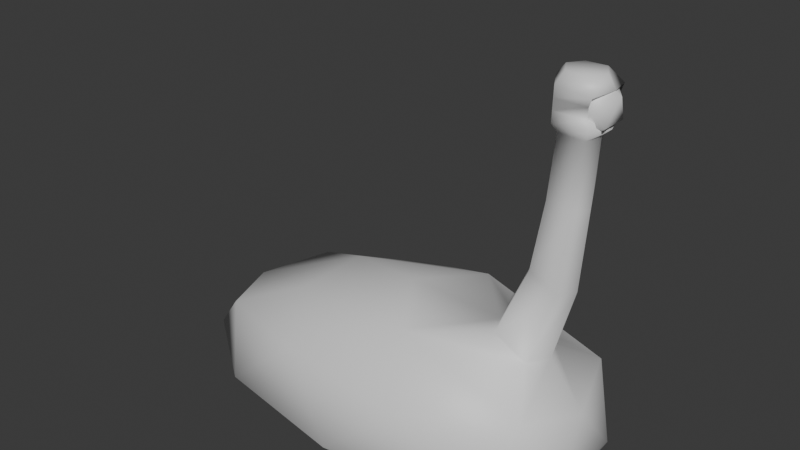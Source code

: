 # Source: SlugEnemy.blend  (saved by Blender 4.3.34; exported with 4.5.12 LTS)
import bpy
from mathutils import Matrix  # noqa: F401  (used for matrix-valued properties, if any)

bpy.ops.wm.read_factory_settings(use_empty=True)
scene = bpy.context.scene
scene.name = 'Scene'

# ---- collections
col_collection = bpy.data.collections.new('Collection'); scene.collection.children.link(col_collection)

# ---- materials (node trees are filled in below, after node groups)
mat_slugmat = bpy.data.materials.new('SlugMat')
mat_slugeyemat = bpy.data.materials.new('SlugEyeMat')

# ---- material node trees
mat_slugmat.use_nodes = True; mat_slugmat.node_tree.nodes.clear()
_N = mat_slugmat.node_tree.nodes; _L = mat_slugmat.node_tree.links
n0 = _N.new('ShaderNodeBsdfPrincipled'); n0.name = 'Principled BSDF'; n0.location = (10, 300)
n1 = _N.new('ShaderNodeOutputMaterial'); n1.name = 'Material Output'; n1.location = (300, 300)
_L.new(n0.outputs[0], n1.inputs[0])
n1.is_active_output = True
mat_slugeyemat.use_nodes = True; mat_slugeyemat.node_tree.nodes.clear()
_N = mat_slugeyemat.node_tree.nodes; _L = mat_slugeyemat.node_tree.links
n0 = _N.new('ShaderNodeBsdfPrincipled'); n0.name = 'Principled BSDF'; n0.location = (10, 300)
n1 = _N.new('ShaderNodeOutputMaterial'); n1.name = 'Material Output'; n1.location = (300, 300)
_L.new(n0.outputs[0], n1.inputs[0])
n1.is_active_output = True

# ---- world
world_world = bpy.data.worlds.new('World'); scene.world = world_world
world_world.use_nodes = True; world_world.node_tree.nodes.clear()
_N = world_world.node_tree.nodes; _L = world_world.node_tree.links
n0 = _N.new('ShaderNodeOutputWorld'); n0.name = 'World Output'; n0.location = (300, 300)
n1 = _N.new('ShaderNodeBackground'); n1.name = 'Background'; n1.location = (10, 300)
n1.inputs[0].default_value = (0.05088, 0.05088, 0.05088, 1.0)
_L.new(n1.outputs[0], n0.inputs[0])
n0.is_active_output = True
world_world.color = (0.05088, 0.05088, 0.05088)
world_world.sun_shadow_jitter_overblur = 0.0

# ---- meshes
me_icosphere = bpy.data.meshes.new('Icosphere')
me_icosphere.from_pydata([(1.251e-09, 0.0, -0.1206), (1.361, -0.5257, 0.005626), (-0.5199, -0.8506, 0.005626), (-1.683, 0.0, 0.00563), (-0.5199, 0.8506, 0.005626), (1.361, 0.5257, 0.005626), (0.5199, -0.8506, 0.5063), (-1.361, -0.5257, 0.5063), (-1.361, 0.5257, 0.5063), (0.5199, 0.8506, 0.5063), (1.452, -4.409e-09, 0.4669), (1.251e-09, 0.0, 0.9737), (-0.3056, -0.5, -0.09591), (0.8001, -0.309, -0.09591), (0.4945, -0.809, -0.07289), (1.474, 0.0, -0.03264), (0.8001, 0.309, -0.09591), (-0.989, 0.0, -0.09591), (-1.295, -0.5, -0.07289), (-0.3056, 0.5, -0.09591), (-1.295, 0.5, -0.07289), (0.4945, 0.809, -0.07289), (1.505, -0.309, 0.07506), (1.505, 0.309, 0.07506), (1.251e-09, -1.0, 0.05907), (1.106, -0.809, 0.05907), (-1.789, -0.309, 0.05907), (-1.106, -0.809, 0.05907), (-1.106, 0.809, 0.05907), (-1.789, 0.309, 0.05907), (1.106, 0.809, 0.05907), (1.251e-09, 1.0, 0.05907), (1.295, -0.5, 0.5848), (-0.4945, -0.809, 0.5848), (-1.6, 0.0, 0.4481), (-0.4945, 0.809, 0.5848), (1.295, 0.5, 0.5848), (0.3056, -0.5, 0.9097), (1.037, -0.1075, 1.463), (-0.8001, -0.309, 0.754), (-0.8001, 0.309, 0.754), (0.3056, 0.5, 0.9097), (0.8079, -0.1325, 0.9097), (1.091, -0.1675, 0.8009), (1.183, 0.0, 0.7969), (1.091, 0.1675, 0.8009), (0.8079, 0.1325, 0.9097), (0.7671, 0.0, 0.9432), (1.267, -0.1358, 1.375), (1.341, 9.752e-09, 1.371), (1.267, 0.1358, 1.375), (1.037, 0.1075, 1.463), (1.004, 9.752e-09, 1.49), (1.118, -0.09063, 1.984), (1.324, -0.1145, 1.959), (1.386, -2.671e-08, 1.972), (1.324, 0.1145, 1.959), (1.118, 0.09063, 1.984), (1.086, -2.671e-08, 1.999), (1.164, -0.09063, 2.454), (1.371, -0.1039, 2.451), (1.416, -2.671e-08, 2.47), (1.371, 0.1039, 2.451), (1.164, 0.09063, 2.454), (1.13, -2.671e-08, 2.466), (1.16, 0.1598, 2.529), (1.068, -2.702e-08, 2.534), (1.427, 0.1831, 2.545), (1.479, -2.702e-08, 2.524), (1.427, -0.1831, 2.545), (1.16, -0.1598, 2.529), (1.165, 0.1598, 2.773), (1.074, -2.596e-08, 2.778), (1.435, 0.1831, 2.754), (1.485, -2.596e-08, 2.768), (1.435, -0.1831, 2.754), (1.165, -0.1598, 2.773), (1.201, 0.111, 2.855), (1.137, -2.283e-08, 2.859), (1.349, 0.1272, 2.852), (1.423, -2.283e-08, 2.852), (1.349, -0.1272, 2.852), (1.201, -0.111, 2.855), (1.415, -0.1831, 2.616), (1.417, -0.1831, 2.699), (1.163, -0.1598, 2.692), (1.161, -0.1598, 2.61), (1.415, 0.1831, 2.616), (1.417, 0.1831, 2.699), (1.263, -2.632e-08, 2.686), (1.261, -2.667e-08, 2.605), (1.07, -2.667e-08, 2.615), (1.072, -2.632e-08, 2.697), (1.163, 0.1598, 2.692), (1.161, 0.1598, 2.61), (1.272, 0.09728, 2.687), (1.271, 0.09798, 2.605), (1.271, -0.1006, 2.605), (1.273, -0.0983, 2.687)], [], [(0, 13, 12), (1, 13, 15), (0, 12, 17), (0, 17, 19), (0, 19, 16), (1, 15, 22), (2, 14, 24), (3, 18, 26), (4, 20, 28), (5, 21, 30), (1, 22, 25), (2, 24, 27), (3, 26, 29), (4, 28, 31), (5, 30, 23), (6, 32, 37), (7, 33, 39), (8, 34, 40), (9, 35, 41), (47, 46, 41, 11), (46, 45, 36, 41), (37, 32, 43, 42), (36, 9, 41), (41, 40, 11), (41, 35, 40), (35, 8, 40), (40, 39, 11), (40, 34, 39), (34, 7, 39), (39, 37, 11), (39, 33, 37), (33, 6, 37), (10, 36, 45, 44), (32, 10, 44, 43), (49, 50, 56, 55), (23, 36, 10), (23, 30, 36), (30, 9, 36), (31, 35, 9), (31, 28, 35), (28, 8, 35), (29, 34, 8), (29, 26, 34), (26, 7, 34), (27, 33, 7), (27, 24, 33), (24, 6, 33), (25, 32, 6), (25, 22, 32), (22, 10, 32), (30, 31, 9), (30, 21, 31), (21, 4, 31), (28, 29, 8), (28, 20, 29), (20, 3, 29), (26, 27, 7), (26, 18, 27), (18, 2, 27), (24, 25, 6), (24, 14, 25), (14, 1, 25), (22, 23, 10), (22, 15, 23), (15, 5, 23), (16, 21, 5), (16, 19, 21), (19, 4, 21), (19, 20, 4), (19, 17, 20), (17, 3, 20), (17, 18, 3), (17, 12, 18), (12, 2, 18), (15, 16, 5), (15, 13, 16), (13, 0, 16), (12, 14, 2), (12, 13, 14), (13, 1, 14), (45, 46, 51, 50), (37, 42, 47, 11), (43, 44, 49, 48), (47, 42, 38, 52), (46, 47, 52, 51), (44, 45, 50, 49), (42, 43, 48, 38), (56, 57, 63, 62), (50, 51, 57, 56), (52, 38, 53, 58), (38, 48, 54, 53), (48, 49, 55, 54), (51, 52, 58, 57), (59, 60, 69, 70), (53, 54, 60, 59), (55, 56, 62, 61), (57, 58, 64, 63), (58, 53, 59, 64), (54, 55, 61, 60), (85, 84, 75, 76), (61, 62, 67, 68), (63, 64, 66, 65), (64, 59, 70, 66), (60, 61, 68, 69), (62, 63, 65, 67), (72, 76, 82, 78), (89, 95, 88, 73, 74), (93, 92, 72, 71), (92, 85, 76, 72), (84, 98, 89, 74, 75), (88, 93, 71, 73), (82, 81, 80, 79, 77, 78), (75, 74, 80, 81), (73, 71, 77, 79), (76, 75, 81, 82), (74, 73, 79, 80), (71, 72, 78, 77), (67, 65, 94, 87), (87, 94, 93, 88), (69, 68, 90, 97, 83), (83, 97, 98, 84), (66, 70, 86, 91), (91, 86, 85, 92), (65, 66, 91, 94), (94, 91, 92, 93), (68, 67, 87, 96, 90), (90, 96, 95, 89), (70, 69, 83, 86), (86, 83, 84, 85), (95, 96, 87, 88), (98, 97, 90, 89)])
me_icosphere.polygons.foreach_set('use_smooth', [True] * 131)
_uv = me_icosphere.uv_layers.new(name='UVMap')
_uv.uv.foreach_set('vector', [0.1782, 0.2655, 0.2316, 0.1272, 0.2646, 0.3183, 0.2691, 0.03025, 0.2316, 0.1272, 0.1782, 0.0107, 0.1782, 0.2655, 0.2646, 0.3183, 0.1782, 0.4363, 0.1782, 0.2655, 0.1782, 0.4363, 0.09184, 0.3183, 0.1782, 0.2655, 0.09184, 0.3183, 0.1248, 0.1272, 0.2691, 0.03025, 0.1782, 0.0107, 0.2316, 0.00545, 0.3252, 0.3553, 0.318, 0.18, 0.351, 0.2654, 0.1782, 0.5562, 0.2646, 0.4891, 0.2316, 0.5746, 0.03126, 0.3553, 0.09184, 0.4891, 0.03845, 0.4565, 0.0874, 0.03025, 0.03845, 0.18, 0.03845, 0.07439, 0.8652, 0.4413, 0.8325, 0.4196, 0.9149, 0.4456, 0.3252, 0.3553, 0.351, 0.2654, 0.318, 0.4565, 0.1782, 0.5562, 0.2316, 0.5746, 0.1248, 0.5746, 0.03126, 0.3553, 0.03845, 0.4565, 0.00545, 0.2654, 0.6909, 0.3899, 0.6468, 0.3664, 0.7301, 0.3894, 0.3831, 0.1271, 0.4666, 0.00545, 0.4435, 0.1708, 0.3831, 0.4566, 0.3619, 0.3001, 0.4407, 0.3657, 0.5612, 0.4884, 0.4641, 0.5136, 0.5453, 0.3844, 0.913, 0.5859, 0.8915, 0.7602, 0.8303, 0.6235, 0.5423, 0.1072, 0.5653, 0.1046, 0.6128, 0.201, 0.5204, 0.2373, 0.5653, 0.1046, 0.5775, 0.05836, 0.6359, 0.03569, 0.6128, 0.201, 0.4435, 0.1708, 0.4666, 0.00545, 0.5208, 0.04823, 0.5204, 0.09655, 0.8915, 0.4565, 0.913, 0.5859, 0.8303, 0.6235, 0.6128, 0.201, 0.5453, 0.3844, 0.5204, 0.2373, 0.6128, 0.201, 0.6359, 0.349, 0.5453, 0.3844, 0.6359, 0.349, 0.5612, 0.4884, 0.5453, 0.3844, 0.5453, 0.3844, 0.4407, 0.3657, 0.5204, 0.2373, 0.5453, 0.3844, 0.4641, 0.5136, 0.4407, 0.3657, 0.4641, 0.5136, 0.3831, 0.4566, 0.4407, 0.3657, 0.4407, 0.3657, 0.4435, 0.1708, 0.5204, 0.2373, 0.4407, 0.3657, 0.3619, 0.3001, 0.4435, 0.1708, 0.7213, 0.6843, 0.7215, 0.8594, 0.6468, 0.81, 0.8006, 0.3394, 0.7236, 0.295, 0.7894, 0.2749, 0.8169, 0.284, 0.8893, 0.3439, 0.8006, 0.3394, 0.8169, 0.284, 0.8449, 0.2913, 0.8449, 0.1892, 0.8226, 0.1818, 0.8547, 0.08616, 0.8743, 0.08983, 0.7301, 0.3894, 0.7236, 0.295, 0.8006, 0.3394, 0.7301, 0.3894, 0.6468, 0.3664, 0.7236, 0.295, 0.9906, 0.49, 0.913, 0.5859, 0.8915, 0.4565, 0.9906, 0.6777, 0.8915, 0.7602, 0.913, 0.5859, 0.9906, 0.6777, 0.9761, 0.8704, 0.8915, 0.7602, 0.9761, 0.8704, 0.8883, 0.9138, 0.8915, 0.7602, 0.462, 0.5619, 0.3874, 0.6153, 0.3619, 0.5245, 0.462, 0.5619, 0.462, 0.6687, 0.3874, 0.6153, 0.462, 0.6687, 0.3619, 0.7062, 0.3874, 0.6153, 0.8194, 0.5854, 0.7213, 0.6843, 0.7396, 0.5302, 0.8194, 0.5854, 0.8088, 0.7789, 0.7213, 0.6843, 0.8088, 0.7789, 0.7215, 0.8594, 0.7213, 0.6843, 0.7883, 0.963, 0.6882, 0.9822, 0.7215, 0.8594, 0.9149, 0.4456, 0.8325, 0.4196, 0.8893, 0.3439, 0.8325, 0.4196, 0.8006, 0.3394, 0.8893, 0.3439, 0.9906, 0.49, 0.9906, 0.6777, 0.913, 0.5859, 0.03845, 0.07439, 0.03845, 0.18, 0.00545, 0.2654, 0.03845, 0.18, 0.03126, 0.3553, 0.00545, 0.2654, 0.9761, 0.8704, 0.9526, 0.9946, 0.8883, 0.9138, 0.03845, 0.4565, 0.09184, 0.4891, 0.1248, 0.5746, 0.09184, 0.4891, 0.1782, 0.5562, 0.1248, 0.5746, 0.8161, 0.4565, 0.8194, 0.5854, 0.7396, 0.5302, 0.2316, 0.5746, 0.2646, 0.4891, 0.318, 0.4565, 0.2646, 0.4891, 0.3252, 0.3553, 0.318, 0.4565, 0.8088, 0.7789, 0.7883, 0.963, 0.7215, 0.8594, 0.8088, 0.7789, 0.8194, 0.86, 0.7883, 0.963, 0.318, 0.18, 0.2691, 0.03025, 0.318, 0.07439, 0.8325, 0.4196, 0.7301, 0.3894, 0.8006, 0.3394, 0.8325, 0.4196, 0.7761, 0.4222, 0.7301, 0.3894, 0.1782, 0.0107, 0.0874, 0.03025, 0.1248, 0.00545, 0.1248, 0.1272, 0.03845, 0.18, 0.0874, 0.03025, 0.1248, 0.1272, 0.09184, 0.3183, 0.03845, 0.18, 0.09184, 0.3183, 0.03126, 0.3553, 0.03845, 0.18, 0.09184, 0.3183, 0.09184, 0.4891, 0.03126, 0.3553, 0.09184, 0.3183, 0.1782, 0.4363, 0.09184, 0.4891, 0.1782, 0.4363, 0.1782, 0.5562, 0.09184, 0.4891, 0.1782, 0.4363, 0.2646, 0.4891, 0.1782, 0.5562, 0.1782, 0.4363, 0.2646, 0.3183, 0.2646, 0.4891, 0.2646, 0.3183, 0.3252, 0.3553, 0.2646, 0.4891, 0.1782, 0.0107, 0.1248, 0.1272, 0.0874, 0.03025, 0.1782, 0.0107, 0.2316, 0.1272, 0.1248, 0.1272, 0.2316, 0.1272, 0.1782, 0.2655, 0.1248, 0.1272, 0.2646, 0.3183, 0.318, 0.18, 0.3252, 0.3553, 0.2646, 0.3183, 0.2316, 0.1272, 0.318, 0.18, 0.2316, 0.1272, 0.2691, 0.03025, 0.318, 0.18, 0.595, 0.8095, 0.5428, 0.8023, 0.5595, 0.7009, 0.6019, 0.7068, 0.4435, 0.1708, 0.5204, 0.09655, 0.5423, 0.1072, 0.5204, 0.2373, 0.8449, 0.2913, 0.8169, 0.284, 0.8449, 0.1892, 0.8676, 0.1951, 0.02835, 0.8525, 0.00545, 0.855, 0.009781, 0.7515, 0.02835, 0.7495, 0.05125, 0.855, 0.02835, 0.8525, 0.02835, 0.7495, 0.04692, 0.7515, 0.8169, 0.284, 0.7894, 0.2749, 0.8226, 0.1818, 0.8449, 0.1892, 0.5319, 0.8048, 0.4797, 0.8119, 0.4729, 0.7085, 0.5152, 0.7027, 0.5889, 0.6075, 0.553, 0.6113, 0.5428, 0.5322, 0.5779, 0.5245, 0.6019, 0.7068, 0.5595, 0.7009, 0.553, 0.6113, 0.5889, 0.6075, 0.02835, 0.7495, 0.009781, 0.7515, 0.01269, 0.6632, 0.02835, 0.663, 0.5152, 0.7027, 0.4729, 0.7085, 0.4859, 0.6084, 0.5218, 0.6123, 0.8676, 0.1951, 0.8449, 0.1892, 0.8743, 0.08983, 0.8927, 0.09738, 0.04692, 0.7515, 0.02835, 0.7495, 0.02835, 0.663, 0.04401, 0.6632, 0.1053, 0.6411, 0.1107, 0.6056, 0.1252, 0.5972, 0.1172, 0.6429, 0.5218, 0.6123, 0.4859, 0.6084, 0.4968, 0.5245, 0.5319, 0.5322, 0.8743, 0.08983, 0.8547, 0.08616, 0.8805, 0.00545, 0.8986, 0.00752, 0.04401, 0.6632, 0.02835, 0.663, 0.02835, 0.5859, 0.04401, 0.5855, 0.02835, 0.663, 0.01269, 0.6632, 0.01269, 0.5855, 0.02835, 0.5859, 0.8927, 0.09738, 0.8743, 0.08983, 0.8986, 0.00752, 0.9149, 0.01562, 0.249, 0.6151, 0.2051, 0.6124, 0.2022, 0.603, 0.249, 0.6012, 0.09349, 0.5964, 0.07495, 0.6025, 0.06215, 0.5917, 0.09445, 0.5855, 0.07411, 0.6384, 0.0892, 0.6456, 0.08828, 0.6562, 0.06215, 0.6381, 0.0892, 0.6456, 0.1053, 0.6411, 0.1172, 0.6429, 0.08828, 0.6562, 0.1107, 0.6056, 0.09349, 0.5964, 0.09445, 0.5855, 0.1252, 0.5972, 0.07495, 0.6025, 0.07411, 0.6384, 0.06215, 0.6381, 0.06215, 0.5917, 0.1637, 0.6064, 0.1361, 0.601, 0.1445, 0.5855, 0.1637, 0.5892, 0.298, 0.6879, 0.2948, 0.7044, 0.2685, 0.7168, 0.2654, 0.7165, 0.2599, 0.6841, 0.1913, 0.614, 0.1637, 0.6194, 0.1637, 0.6064, 0.1913, 0.601, 0.1637, 0.6194, 0.1361, 0.614, 0.1361, 0.601, 0.1637, 0.6064, 0.2747, 0.6538, 0.298, 0.6708, 0.298, 0.6879, 0.2599, 0.6841, 0.2715, 0.6535, 0.3038, 0.6128, 0.2599, 0.6152, 0.2599, 0.6014, 0.3067, 0.6035, 0.2258, 0.7018, 0.2022, 0.6916, 0.2022, 0.6664, 0.2242, 0.6537, 0.245, 0.6688, 0.2449, 0.6907, 0.63, 0.5245, 0.6277, 0.5561, 0.6131, 0.5561, 0.6128, 0.5341, 0.3067, 0.6035, 0.2599, 0.6014, 0.2648, 0.5855, 0.2906, 0.5855, 0.249, 0.6012, 0.2022, 0.603, 0.2186, 0.5855, 0.2444, 0.5856, 0.6277, 0.5561, 0.63, 0.5878, 0.6128, 0.5781, 0.6131, 0.5561, 0.1913, 0.601, 0.1637, 0.6064, 0.1637, 0.5892, 0.1829, 0.5855, 0.3061, 0.6389, 0.2599, 0.6426, 0.2599, 0.6289, 0.3038, 0.627, 0.3038, 0.627, 0.2599, 0.6289, 0.2599, 0.6152, 0.3038, 0.6128, 0.3209, 0.7174, 0.3089, 0.6874, 0.3453, 0.6821, 0.3453, 0.6995, 0.322, 0.7161, 0.6265, 0.6021, 0.6265, 0.6261, 0.6133, 0.6228, 0.6128, 0.5986, 0.1637, 0.6455, 0.1361, 0.6401, 0.1361, 0.6271, 0.1637, 0.6324, 0.1637, 0.6324, 0.1361, 0.6271, 0.1361, 0.614, 0.1637, 0.6194, 0.1913, 0.6401, 0.1637, 0.6455, 0.1637, 0.6324, 0.1913, 0.6271, 0.1913, 0.6271, 0.1637, 0.6324, 0.1637, 0.6194, 0.1913, 0.614, 0.3089, 0.6874, 0.3144, 0.6548, 0.3155, 0.6535, 0.3419, 0.6655, 0.3453, 0.6821, 0.3176, 0.6024, 0.3176, 0.5855, 0.3317, 0.5856, 0.3317, 0.6024, 0.249, 0.6428, 0.2028, 0.6388, 0.2051, 0.6268, 0.249, 0.629, 0.249, 0.629, 0.2051, 0.6268, 0.2051, 0.6124, 0.249, 0.6151, 0.6263, 0.6603, 0.6128, 0.6633, 0.6128, 0.6401, 0.6268, 0.637, 0.3317, 0.6194, 0.3176, 0.6198, 0.3176, 0.6024, 0.3317, 0.6024])
_uv = me_icosphere.uv_layers.new(name='UVMap.001')
_uv.uv.foreach_set('vector', [0.001001, 0.001001, 0.001001, 0.1409, 0.1409, 0.001001, 0.001001, 0.2867, 0.001001, 0.4266, 0.1409, 0.2867, 0.2837, 0.1439, 0.1439, 0.1439, 0.1439, 0.2837, 0.1449, 0.2847, 0.2847, 0.1449, 0.2847, 0.2847, 0.1419, 0.1419, 0.002002, 0.1419, 0.1419, 0.002002, 0.2123, 0.8581, 0.1439, 0.9266, 0.1439, 0.8581, 0.5694, 0.7153, 0.4296, 0.8551, 0.4296, 0.7153, 0.9266, 0.4296, 0.8581, 0.5694, 0.8581, 0.4296, 0.8551, 0.7867, 0.7153, 0.8551, 0.7153, 0.7867, 0.9266, 0.001001, 0.8581, 0.1409, 0.8581, 0.001001, 0.3581, 0.8581, 0.4266, 0.8581, 0.3581, 0.9266, 0.2867, 0.1439, 0.4266, 0.1439, 0.2867, 0.2837, 0.501, 0.8581, 0.5694, 0.8581, 0.501, 0.9266, 0.4276, 0.2847, 0.4276, 0.1449, 0.2877, 0.2847, 0.4276, 0.9276, 0.4276, 0.8591, 0.3591, 0.9276, 0.1439, 0.2867, 0.1439, 0.4266, 0.2837, 0.2867, 0.4296, 0.2837, 0.5694, 0.1439, 0.4296, 0.1439, 0.2867, 0.4296, 0.4266, 0.4296, 0.2867, 0.5694, 0.5694, 0.2867, 0.4296, 0.4266, 0.4296, 0.2867, 0.9276, 0.1439, 0.8581, 0.1439, 0.8581, 0.2847, 0.9276, 0.2847, 0.1419, 0.1439, 0.001001, 0.1439, 0.001001, 0.2847, 0.1419, 0.2847, 0.2847, 0.001001, 0.1439, 0.001001, 0.1439, 0.1419, 0.2847, 0.1419, 0.2847, 0.2877, 0.2847, 0.4276, 0.1449, 0.4276, 0.1409, 0.5724, 0.001001, 0.7123, 0.001001, 0.5724, 0.5724, 0.2837, 0.5724, 0.1439, 0.7123, 0.1439, 0.4306, 0.2847, 0.5704, 0.1449, 0.5704, 0.2847, 0.4266, 0.5724, 0.2867, 0.5724, 0.2867, 0.7123, 0.4276, 0.7133, 0.4276, 0.5734, 0.2877, 0.7133, 0.2877, 0.5704, 0.4276, 0.5704, 0.4276, 0.4306, 0.1419, 0.5734, 0.002002, 0.7133, 0.1419, 0.7133, 0.5734, 0.2847, 0.7133, 0.2847, 0.7133, 0.1449, 0.5704, 0.2877, 0.4306, 0.4276, 0.5704, 0.4276, 0.1419, 0.9276, 0.1419, 0.8581, 0.001001, 0.8581, 0.001001, 0.9276, 0.9276, 0.2867, 0.8581, 0.2867, 0.8581, 0.4276, 0.9276, 0.4276, 0.7133, 0.8919, 0.7133, 0.8581, 0.5724, 0.8581, 0.5724, 0.8919, 0.8551, 0.2867, 0.7153, 0.4266, 0.7153, 0.2867, 0.4266, 0.7153, 0.2867, 0.8551, 0.2867, 0.7153, 0.1439, 0.7153, 0.1439, 0.8551, 0.2837, 0.7153, 0.7153, 0.1439, 0.7153, 0.2837, 0.8551, 0.1439, 0.1409, 0.7153, 0.001001, 0.8551, 0.001001, 0.7153, 0.7153, 0.001001, 0.8551, 0.001001, 0.7153, 0.1409, 0.7123, 0.5724, 0.5724, 0.5724, 0.5724, 0.7123, 0.4296, 0.7123, 0.5694, 0.5724, 0.4296, 0.5724, 0.5734, 0.7133, 0.7133, 0.5734, 0.7133, 0.7133, 0.8561, 0.1419, 0.8561, 0.002002, 0.7163, 0.1419, 0.1419, 0.7163, 0.002002, 0.8561, 0.1419, 0.8561, 0.8561, 0.2847, 0.7163, 0.2847, 0.8561, 0.1449, 0.2847, 0.8561, 0.1449, 0.8561, 0.2847, 0.7163, 0.4276, 0.7163, 0.2877, 0.8561, 0.4276, 0.8561, 0.7163, 0.4276, 0.8561, 0.4276, 0.8561, 0.2877, 0.5724, 0.5694, 0.7123, 0.4296, 0.5724, 0.4296, 0.5724, 0.4266, 0.5724, 0.2867, 0.7123, 0.2867, 0.5704, 0.7163, 0.4306, 0.8561, 0.5704, 0.8561, 0.2837, 0.5724, 0.1439, 0.7123, 0.1439, 0.5724, 0.5724, 0.7837, 0.5724, 0.7153, 0.7123, 0.7153, 0.9276, 0.4306, 0.8591, 0.5704, 0.9276, 0.5704, 0.2847, 0.5734, 0.1449, 0.7133, 0.2847, 0.7133, 0.5734, 0.7847, 0.7133, 0.7847, 0.7133, 0.7163, 0.8561, 0.7877, 0.7163, 0.8561, 0.8561, 0.8561, 0.5734, 0.5704, 0.7133, 0.4306, 0.7133, 0.5704, 0.5734, 0.4276, 0.7133, 0.4276, 0.7133, 0.2877, 0.9276, 0.002002, 0.8591, 0.1419, 0.9276, 0.1419, 0.5704, 0.5734, 0.4306, 0.7133, 0.5704, 0.7133, 0.502, 0.9276, 0.5704, 0.9276, 0.5704, 0.8591, 0.2133, 0.8591, 0.1449, 0.9276, 0.2133, 0.9276, 0.5724, 0.001001, 0.7123, 0.001001, 0.5724, 0.1409, 0.5694, 0.4296, 0.4296, 0.5694, 0.4296, 0.4296, 0.1439, 0.4296, 0.2837, 0.4296, 0.1439, 0.5694, 0.5694, 0.001001, 0.4296, 0.1409, 0.4296, 0.001001, 0.001001, 0.5694, 0.001001, 0.4296, 0.1409, 0.4296, 0.4266, 0.2867, 0.2867, 0.4266, 0.2867, 0.2867, 0.2877, 0.4276, 0.4276, 0.4276, 0.4276, 0.2877, 0.1419, 0.5704, 0.1419, 0.4306, 0.002002, 0.5704, 0.4306, 0.1419, 0.5704, 0.1419, 0.5704, 0.002002, 0.002002, 0.4276, 0.1419, 0.2877, 0.1419, 0.4276, 0.2867, 0.1409, 0.2867, 0.001001, 0.4266, 0.001001, 0.2877, 0.1419, 0.4276, 0.002002, 0.4276, 0.1419, 0.2847, 0.5704, 0.2847, 0.4306, 0.1449, 0.5704, 0.5704, 0.4306, 0.4306, 0.5704, 0.5704, 0.5704, 0.7133, 0.1419, 0.7133, 0.002002, 0.5734, 0.1419, 0.8561, 0.5724, 0.7867, 0.5724, 0.7867, 0.7133, 0.8561, 0.7133, 0.7153, 0.7847, 0.8561, 0.7847, 0.8561, 0.7153, 0.7153, 0.7153, 0.8919, 0.7153, 0.8581, 0.7153, 0.8581, 0.8561, 0.8919, 0.8561, 0.8561, 0.8919, 0.8561, 0.8581, 0.7153, 0.8581, 0.7153, 0.8919, 0.9276, 0.7153, 0.8939, 0.7153, 0.8939, 0.8561, 0.9276, 0.8561, 0.7133, 0.9276, 0.7133, 0.8939, 0.5724, 0.8939, 0.5724, 0.9276, 0.8561, 0.4296, 0.7867, 0.4296, 0.7867, 0.5704, 0.8561, 0.5704, 0.7133, 0.8561, 0.7133, 0.7867, 0.5724, 0.7867, 0.5724, 0.8561, 0.7847, 0.5724, 0.7153, 0.5724, 0.7153, 0.7133, 0.7847, 0.7133, 0.8561, 0.9276, 0.8561, 0.8939, 0.7153, 0.8939, 0.7153, 0.9276, 0.7847, 0.4296, 0.7153, 0.4296, 0.7153, 0.5704, 0.7847, 0.5704, 0.1419, 0.9633, 0.1419, 0.9296, 0.001001, 0.9296, 0.001001, 0.9633, 0.9633, 0.001001, 0.9296, 0.001001, 0.9296, 0.1419, 0.9633, 0.1419, 0.5724, 0.9633, 0.6419, 0.9633, 0.6419, 0.9296, 0.5724, 0.9296, 0.9276, 0.5724, 0.8581, 0.5724, 0.8581, 0.7133, 0.9276, 0.7133, 0.2847, 0.9633, 0.2847, 0.9296, 0.1439, 0.9296, 0.1439, 0.9633, 0.9633, 0.1439, 0.9296, 0.1439, 0.9296, 0.2847, 0.9633, 0.2847, 0.4276, 0.9633, 0.4276, 0.9296, 0.2867, 0.9296, 0.2867, 0.9633, 0.9633, 0.3581, 0.9296, 0.3581, 0.9296, 0.499, 0.9633, 0.499, 0.7867, 0.9633, 0.8561, 0.9633, 0.8561, 0.9296, 0.7867, 0.9296, 0.9633, 0.9296, 0.9296, 0.9296, 0.9296, 0.9633, 0.9633, 0.9633, 0.999, 0.001001, 0.9653, 0.001001, 0.9653, 0.03471, 0.999, 0.03471, 0.999, 0.3224, 0.9653, 0.3224, 0.9653, 0.3561, 0.999, 0.3561, 0.9633, 0.3224, 0.9296, 0.3224, 0.9296, 0.3561, 0.9633, 0.3561, 0.9633, 0.5704, 0.9633, 0.501, 0.9296, 0.501, 0.9296, 0.5704, 0.999, 0.2867, 0.9653, 0.2867, 0.9653, 0.3204, 0.999, 0.3204, 0.7133, 0.9633, 0.6772, 0.9619, 0.6439, 0.9423, 0.6458, 0.9366, 0.7133, 0.9296, 0.9633, 0.2867, 0.9296, 0.2867, 0.9296, 0.3204, 0.9633, 0.3204, 0.2847, 0.8939, 0.251, 0.8939, 0.251, 0.9276, 0.2847, 0.9276, 0.9296, 0.6157, 0.9456, 0.5753, 0.9633, 0.5724, 0.9633, 0.6419, 0.9305, 0.6273, 0.7153, 0.9633, 0.7847, 0.9633, 0.7847, 0.9296, 0.7153, 0.9296, 0.8581, 0.88, 0.8919, 0.8581, 0.9276, 0.8763, 0.9276, 0.9127, 0.8892, 0.9276, 0.8583, 0.9116, 0.249, 0.8939, 0.2153, 0.8939, 0.2153, 0.9276, 0.249, 0.9276, 0.9633, 0.7133, 0.9633, 0.6439, 0.9296, 0.6439, 0.9296, 0.7133, 0.4296, 0.9633, 0.499, 0.9633, 0.499, 0.9296, 0.4296, 0.9296, 0.2847, 0.8581, 0.251, 0.8581, 0.251, 0.8919, 0.2847, 0.8919, 0.249, 0.8581, 0.2153, 0.8581, 0.2153, 0.8919, 0.249, 0.8919, 0.9633, 0.7847, 0.9633, 0.7153, 0.9296, 0.7153, 0.9296, 0.7847, 0.8581, 0.9633, 0.9276, 0.9633, 0.9276, 0.9296, 0.8581, 0.9296, 0.9315, 0.8026, 0.9633, 0.7867, 0.9633, 0.8561, 0.9457, 0.8529, 0.9296, 0.8151, 0.3561, 0.8939, 0.3224, 0.8939, 0.3224, 0.9276, 0.3561, 0.9276, 0.3204, 0.8939, 0.2867, 0.8939, 0.2867, 0.9276, 0.3204, 0.9276, 0.3561, 0.8581, 0.3224, 0.8581, 0.3224, 0.8919, 0.3561, 0.8919, 0.3204, 0.8581, 0.2867, 0.8581, 0.2867, 0.8919, 0.3204, 0.8919, 0.499, 0.8939, 0.4653, 0.8939, 0.4653, 0.9276, 0.499, 0.9276, 0.07043, 0.999, 0.00507, 0.9913, 0.001001, 0.9852, 0.03527, 0.9668, 0.07043, 0.9653, 0.4633, 0.8939, 0.4296, 0.8939, 0.4296, 0.9276, 0.4633, 0.9276, 0.9633, 0.9276, 0.9633, 0.8581, 0.9296, 0.8581, 0.9296, 0.9276, 0.501, 0.9633, 0.5704, 0.9633, 0.5704, 0.9296, 0.501, 0.9296, 0.499, 0.8581, 0.4653, 0.8581, 0.4653, 0.8919, 0.499, 0.8919, 0.4633, 0.8581, 0.4296, 0.8581, 0.4296, 0.8919, 0.4633, 0.8919])
_uv.active_render = True
me_icosphere.materials.append(mat_slugmat)
me_icosphere.update()
me_icosphere_001 = bpy.data.meshes.new('Icosphere.001')
me_icosphere_001.from_pydata([(1.347, 0.0, 2.449), (1.49, -0.1042, 2.558), (1.292, -0.1685, 2.558), (1.17, 0.0, 2.558), (1.292, 0.1685, 2.558), (1.49, 0.1042, 2.558), (1.402, -0.1685, 2.736), (1.203, -0.1042, 2.736), (1.203, 0.1042, 2.736), (1.402, 0.1685, 2.736), (1.524, 0.0, 2.736), (1.347, 0.0, 2.845)], [], [(0, 1, 2), (1, 0, 5), (0, 2, 3), (0, 3, 4), (0, 4, 5), (1, 5, 10), (2, 1, 6), (3, 2, 7), (4, 3, 8), (5, 4, 9), (1, 10, 6), (2, 6, 7), (3, 7, 8), (4, 8, 9), (5, 9, 10), (6, 10, 11), (7, 6, 11), (8, 7, 11), (9, 8, 11), (10, 9, 11)])
me_icosphere_001.polygons.foreach_set('use_smooth', [True] * 20)
_uv = me_icosphere_001.uv_layers.new(name='UVMap')
_uv.uv.foreach_set('vector', [0.2014, 0.3941, 0.4216, 0.2235, 0.4216, 0.451, 0.4216, 0.2235, 0.2014, 0.3941, 0.1637, 0.1181, 0.5351, 0.9105, 0.5044, 0.6851, 0.7456, 0.8244, 0.9649, 0.9105, 0.7544, 0.8244, 0.9956, 0.6851, 0.2014, 0.3941, 0.004365, 0.2804, 0.1637, 0.1181, 0.4216, 0.2235, 0.1637, 0.1181, 0.3607, 0.004365, 0.2149, 0.9105, 0.004365, 0.8244, 0.2456, 0.6851, 0.7456, 0.8244, 0.5044, 0.6851, 0.7456, 0.5458, 0.9956, 0.6851, 0.7544, 0.8244, 0.7544, 0.5458, 0.4956, 0.8244, 0.2851, 0.9105, 0.2544, 0.6851, 0.004365, 0.8244, 0.004365, 0.5458, 0.2456, 0.6851, 0.5044, 0.6851, 0.5351, 0.4597, 0.7456, 0.5458, 0.7867, 0.451, 0.5897, 0.3373, 0.8476, 0.2318, 0.9956, 0.6851, 0.7544, 0.5458, 0.9649, 0.4597, 0.4956, 0.8244, 0.2544, 0.6851, 0.4956, 0.5458, 0.2456, 0.6851, 0.004365, 0.5458, 0.2149, 0.4597, 0.5897, 0.3373, 0.4303, 0.175, 0.6273, 0.06123, 0.8476, 0.2318, 0.5897, 0.3373, 0.6273, 0.06123, 0.8476, 0.004365, 0.8476, 0.2318, 0.6273, 0.06123, 0.4956, 0.5458, 0.2544, 0.6851, 0.2851, 0.4597])
_uv = me_icosphere_001.uv_layers.new(name='UVMap.001')
_uv.uv.foreach_set('vector', [0.001001, 0.248, 0.3313, 0.001001, 0.001001, 0.001001, 0.3343, 0.001001, 0.3343, 0.248, 0.6647, 0.001001, 0.6647, 0.251, 0.3343, 0.251, 0.3343, 0.498, 0.3353, 0.499, 0.6657, 0.252, 0.6657, 0.499, 0.3323, 0.002002, 0.3323, 0.249, 0.002002, 0.249, 0.6687, 0.249, 0.999, 0.249, 0.999, 0.002002, 0.6657, 0.749, 0.3353, 0.749, 0.6657, 0.502, 0.6677, 0.501, 0.998, 0.501, 0.6677, 0.748, 0.002002, 0.999, 0.3323, 0.999, 0.3323, 0.752, 0.6687, 0.499, 0.999, 0.499, 0.999, 0.252, 0.001001, 0.998, 0.001001, 0.751, 0.3313, 0.751, 0.6677, 0.498, 0.6677, 0.251, 0.998, 0.251, 0.6677, 0.248, 0.998, 0.001001, 0.6677, 0.001001, 0.3343, 0.748, 0.6647, 0.501, 0.3343, 0.501, 0.999, 0.502, 0.6687, 0.749, 0.999, 0.749, 0.3323, 0.749, 0.3323, 0.502, 0.002002, 0.749, 0.002002, 0.499, 0.3323, 0.499, 0.3323, 0.252, 0.3353, 0.249, 0.6657, 0.249, 0.6657, 0.002002, 0.001001, 0.251, 0.3313, 0.251, 0.001001, 0.498, 0.001001, 0.748, 0.001001, 0.501, 0.3313, 0.501])
_uv.active_render = True
me_icosphere_001.materials.append(mat_slugeyemat)
me_icosphere_001.update()
arm_armature = bpy.data.armatures.new('Armature')  # bones are not reproduced

# ---- objects
ob_slug = bpy.data.objects.new('Slug', me_icosphere)
ob_slugeye = bpy.data.objects.new('SlugEye', me_icosphere_001)
ob_root = bpy.data.objects.new('Root', arm_armature)

# ---- transforms, parenting, visibility, modifiers, constraints
ob_slug.parent = ob_root
ob_slug.matrix_parent_inverse = Matrix(((1.0, -0.0, 0.0, 0.005469), (-0.0, 1.0, -0.0, 0.0), (0.0, 0.0, 1.0, -0.3664), (-0.0, 0.0, -0.0, 1.0)))
ob_slug.location = (0.0, 0.0, 0.0)
_vg = ob_slug.vertex_groups.new(name='Body')
for _i, _w in zip([0, 1, 2, 4, 5, 6, 9, 10, 11, 12, 13, 14, 15, 16, 19, 21, 22, 23, 24, 25, 27, 28, 30, 31, 32, 33, 35, 36, 37, 39, 40, 41, 42, 43, 44, 45, 46, 47], [0.4707, 0.9536, 0.2203, 0.22, 0.9975, 1.0, 0.9486, 0.4371, 0.9947, 0.2018, 0.9997, 0.97, 0.9986, 0.9614, 0.2017, 0.9129, 0.9686, 0.9648, 0.8657, 0.9883, 0.01443, 0.01408, 0.9479, 0.9505, 0.4467, 0.9882, 0.9925, 0.4497, 0.9994, 0.7974, 0.8371, 0.9381, 0.2367, 0.0706, 0.05336, 0.07762, 0.1791, 0.6441]): _vg.add([_i], _w, 'REPLACE')
_vg = ob_slug.vertex_groups.new(name='NeckOne')
for _i, _w in zip([1, 5, 6, 9, 10, 11, 13, 14, 15, 16, 21, 22, 23, 25, 30, 32, 36, 37, 38, 41, 42, 43, 44, 45, 46, 47, 48, 49, 50, 51, 52], [0.3538, 0.3537, 0.1037, 0.1062, 0.5537, 0.03324, 0.1038, 0.07608, 0.4229, 0.1039, 0.07632, 0.4405, 0.4401, 0.2259, 0.2259, 0.5357, 0.5326, 0.1113, 0.9824, 0.1222, 0.9999, 0.9145, 0.9248, 0.9041, 0.9821, 0.9998, 0.9628, 0.9956, 0.997, 0.991, 0.9279]): _vg.add([_i], _w, 'REPLACE')
_vg = ob_slug.vertex_groups.new(name='NeckTwo')
for _i, _w in zip([38, 48, 49, 50, 51, 52, 53, 54, 55, 56, 57, 58], [0.9264, 0.9963, 0.9989, 0.9654, 1.0, 0.9889, 0.953, 0.9592, 0.5255, 0.8349, 0.8676, 0.8775]): _vg.add([_i], _w, 'REPLACE')
_vg = ob_slug.vertex_groups.new(name='NeckThree')
for _i, _w in zip([52, 53, 54, 55, 56, 57, 58, 59, 60, 61, 62, 63, 64, 65, 66, 70], [0.01192, 0.9567, 0.9636, 0.9822, 0.9645, 0.9572, 0.9558, 0.8589, 0.8667, 0.8045, 0.8159, 0.711, 0.7029, 3.448e-05, 0.002911, 0.003212]): _vg.add([_i], _w, 'REPLACE')
_vg = ob_slug.vertex_groups.new(name='Head')
for _i, _w in zip([58, 59, 60, 61, 62, 63, 64, 65, 66, 67, 68, 69, 70, 71, 72, 73, 74, 75, 76, 77, 78, 79, 80, 81, 82, 83, 84, 85, 86, 87, 88, 89, 90, 91, 92, 93, 94, 95, 96, 97, 98], [0.004853, 0.9644, 0.8646, 0.971, 0.9137, 0.9676, 0.9779, 0.9803, 0.9696, 0.98, 0.9998, 0.9995, 0.9295, 0.9999, 0.9987, 0.9907, 0.9742, 0.9948, 0.998, 1.0, 0.9899, 0.9426, 0.9951, 0.9992, 0.9947, 0.9989, 0.9764, 0.9999, 0.9845, 0.9622, 0.9938, 1.0, 1.0, 0.9718, 0.9824, 1.0, 0.9998, 1.0, 0.9993, 0.9994, 0.9985]): _vg.add([_i], _w, 'REPLACE')
_vg = ob_slug.vertex_groups.new(name='Eye')
for _i, _w in zip([60, 61, 62, 65, 66, 67, 68, 69, 70, 71, 72, 73, 74, 75, 76, 77, 78, 79, 80, 81, 82, 83, 84, 85, 86, 87, 88, 91, 92, 93, 94, 95, 96, 97, 98], [0.09471, 0.1141, 0.05038, 0.03871, 0.01311, 0.2188, 0.4208, 0.4956, 0.06329, 0.4217, 0.4077, 0.7546, 0.7869, 0.7752, 0.4288, 0.5333, 0.4941, 0.7937, 0.8547, 0.8165, 0.5367, 0.4921, 0.6698, 0.2061, 0.1074, 0.3618, 0.6358, 0.07048, 0.1651, 0.1948, 0.0936, 0.1694, 0.116, 0.1587, 0.1909]): _vg.add([_i], _w, 'REPLACE')
_vg = ob_slug.vertex_groups.new(name='TailOne')
for _i, _w in zip([0, 1, 2, 4, 5, 6, 7, 8, 9, 11, 12, 13, 14, 16, 17, 18, 19, 20, 21, 24, 25, 27, 28, 30, 31, 33, 35, 37, 39, 40, 41], [0.6925, 0.0003294, 0.4398, 0.4398, 0.0002901, 0.1129, 0.05232, 0.05232, 0.113, 0.04966, 0.6178, 0.1039, 0.2422, 0.1039, 0.06074, 0.08442, 0.6178, 0.08442, 0.2422, 0.4383, 0.05742, 0.2137, 0.2137, 0.0574, 0.4383, 0.5363, 0.5364, 0.06536, 0.4826, 0.4472, 0.06584]): _vg.add([_i], _w, 'REPLACE')
_vg = ob_slug.vertex_groups.new(name='Tail2')
for _i, _w in zip([0, 2, 3, 4, 7, 8, 11, 12, 17, 18, 19, 20, 24, 26, 27, 28, 29, 31, 33, 34, 35, 37, 39, 40, 41], [0.01072, 0.3332, 0.9924, 0.3333, 0.93, 0.93, 0.004491, 0.1718, 0.9189, 0.9009, 0.1718, 0.9009, 0.06989, 0.9901, 0.7535, 0.7535, 0.9901, 0.06991, 0.2781, 0.9899, 0.2781, 0.005301, 0.4438, 0.5323, 0.01687]): _vg.add([_i], _w, 'REPLACE')
_m = ob_slug.modifiers.new('Armature', 'ARMATURE')
_m.object = ob_root
ob_slugeye.parent = ob_root
ob_slugeye.matrix_parent_inverse = Matrix(((1.0, -0.0, 0.0, 0.005469), (-0.0, 1.0, -0.0, 0.0), (0.0, 0.0, 1.0, -0.3664), (-0.0, 0.0, -0.0, 1.0)))
ob_slugeye.location = (0.0, 0.0, 0.0)
_vg = ob_slugeye.vertex_groups.new(name='Body')
_vg = ob_slugeye.vertex_groups.new(name='NeckOne')
_vg = ob_slugeye.vertex_groups.new(name='NeckTwo')
_vg = ob_slugeye.vertex_groups.new(name='NeckThree')
_vg = ob_slugeye.vertex_groups.new(name='Head')
_vg = ob_slugeye.vertex_groups.new(name='Eye')
_vg.add([0, 1, 2, 3, 4, 5, 6, 7, 8, 9, 10, 11], 1.0, 'REPLACE')
_vg = ob_slugeye.vertex_groups.new(name='TailOne')
_vg = ob_slugeye.vertex_groups.new(name='Tail2')
_m = ob_slugeye.modifiers.new('Armature', 'ARMATURE')
_m.object = ob_root
ob_root.location = (-0.005469, 0.0, 0.3664)

# ---- collection membership
col_collection.objects.link(ob_slug)
col_collection.objects.link(ob_slugeye)
col_collection.objects.link(ob_root)

# ---- scene / render settings (as saved in the file)
scene.frame_start = 0; scene.frame_end = 20; scene.frame_set(0)
scene.render.engine = 'BLENDER_EEVEE_NEXT'
bpy.context.view_layer.update()

# ---- added for rendering (the .blend has no active camera and no usable light): camera, sun
cam_auto = bpy.data.cameras.new('AutoCamera')
cam_auto.lens = 50.0
cam_auto.sensor_width = 36.0
cam_auto.clip_end = 1000.0
ob_auto_camera = bpy.data.objects.new('AutoCamera', cam_auto)
scene.collection.objects.link(ob_auto_camera)
ob_auto_camera.location = (4.38623, -5.42251, 4.98406)
ob_auto_camera.rotation_euler = (1.09748, -7.21219e-08, 0.694738)
scene.camera = ob_auto_camera
light_auto_sun = bpy.data.lights.new('AutoSun', 'SUN')
light_auto_sun.energy = 3.0
light_auto_sun.angle = 0.0523599
ob_auto_sun = bpy.data.objects.new('AutoSun', light_auto_sun)
scene.collection.objects.link(ob_auto_sun)
ob_auto_sun.rotation_euler = (0.872665, 0.174533, 0.523599)
bpy.context.view_layer.update()
